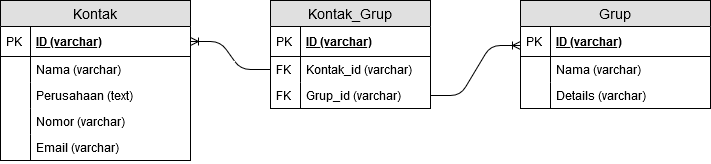

The diagram above was exported from draw.io. Its source (the exported page's mxGraphModel, read from the mxfile embedded in the PNG):
<mxGraphModel dx="1038" dy="575" grid="1" gridSize="10" guides="1" tooltips="1" connect="1" arrows="1" fold="1" page="1" pageScale="1" pageWidth="850" pageHeight="1100" math="0" shadow="0">
  <root>
    <mxCell id="0" />
    <mxCell id="1" parent="0" />
    <mxCell id="OTQqlM0VKzDxhpbDsorh-23" value="Kontak" style="swimlane;fontStyle=0;childLayout=stackLayout;horizontal=1;startSize=26;fillColor=#e0e0e0;horizontalStack=0;resizeParent=1;resizeParentMax=0;resizeLast=0;collapsible=1;marginBottom=0;swimlaneFillColor=#ffffff;align=center;fontSize=14;" vertex="1" parent="1">
      <mxGeometry x="70" y="60" width="190" height="160" as="geometry" />
    </mxCell>
    <mxCell id="OTQqlM0VKzDxhpbDsorh-24" value="ID (varchar)" style="shape=partialRectangle;top=0;left=0;right=0;bottom=1;align=left;verticalAlign=middle;fillColor=none;spacingLeft=34;spacingRight=4;overflow=hidden;rotatable=0;points=[[0,0.5],[1,0.5]];portConstraint=eastwest;dropTarget=0;fontStyle=5;fontSize=12;" vertex="1" parent="OTQqlM0VKzDxhpbDsorh-23">
      <mxGeometry y="26" width="190" height="30" as="geometry" />
    </mxCell>
    <mxCell id="OTQqlM0VKzDxhpbDsorh-25" value="PK" style="shape=partialRectangle;top=0;left=0;bottom=0;fillColor=none;align=left;verticalAlign=middle;spacingLeft=4;spacingRight=4;overflow=hidden;rotatable=0;points=[];portConstraint=eastwest;part=1;fontSize=12;" vertex="1" connectable="0" parent="OTQqlM0VKzDxhpbDsorh-24">
      <mxGeometry width="30" height="30" as="geometry" />
    </mxCell>
    <mxCell id="OTQqlM0VKzDxhpbDsorh-26" value="Nama (varchar)" style="shape=partialRectangle;top=0;left=0;right=0;bottom=0;align=left;verticalAlign=top;fillColor=none;spacingLeft=34;spacingRight=4;overflow=hidden;rotatable=0;points=[[0,0.5],[1,0.5]];portConstraint=eastwest;dropTarget=0;fontSize=12;" vertex="1" parent="OTQqlM0VKzDxhpbDsorh-23">
      <mxGeometry y="56" width="190" height="26" as="geometry" />
    </mxCell>
    <mxCell id="OTQqlM0VKzDxhpbDsorh-27" value="" style="shape=partialRectangle;top=0;left=0;bottom=0;fillColor=none;align=left;verticalAlign=top;spacingLeft=4;spacingRight=4;overflow=hidden;rotatable=0;points=[];portConstraint=eastwest;part=1;fontSize=12;" vertex="1" connectable="0" parent="OTQqlM0VKzDxhpbDsorh-26">
      <mxGeometry width="30" height="26" as="geometry" />
    </mxCell>
    <mxCell id="OTQqlM0VKzDxhpbDsorh-28" value="Perusahaan (text)" style="shape=partialRectangle;top=0;left=0;right=0;bottom=0;align=left;verticalAlign=top;fillColor=none;spacingLeft=34;spacingRight=4;overflow=hidden;rotatable=0;points=[[0,0.5],[1,0.5]];portConstraint=eastwest;dropTarget=0;fontSize=12;" vertex="1" parent="OTQqlM0VKzDxhpbDsorh-23">
      <mxGeometry y="82" width="190" height="26" as="geometry" />
    </mxCell>
    <mxCell id="OTQqlM0VKzDxhpbDsorh-29" value="" style="shape=partialRectangle;top=0;left=0;bottom=0;fillColor=none;align=left;verticalAlign=top;spacingLeft=4;spacingRight=4;overflow=hidden;rotatable=0;points=[];portConstraint=eastwest;part=1;fontSize=12;" vertex="1" connectable="0" parent="OTQqlM0VKzDxhpbDsorh-28">
      <mxGeometry width="30" height="26" as="geometry" />
    </mxCell>
    <mxCell id="OTQqlM0VKzDxhpbDsorh-30" value="Nomor (varchar)" style="shape=partialRectangle;top=0;left=0;right=0;bottom=0;align=left;verticalAlign=top;fillColor=none;spacingLeft=34;spacingRight=4;overflow=hidden;rotatable=0;points=[[0,0.5],[1,0.5]];portConstraint=eastwest;dropTarget=0;fontSize=12;" vertex="1" parent="OTQqlM0VKzDxhpbDsorh-23">
      <mxGeometry y="108" width="190" height="26" as="geometry" />
    </mxCell>
    <mxCell id="OTQqlM0VKzDxhpbDsorh-31" value="" style="shape=partialRectangle;top=0;left=0;bottom=0;fillColor=none;align=left;verticalAlign=top;spacingLeft=4;spacingRight=4;overflow=hidden;rotatable=0;points=[];portConstraint=eastwest;part=1;fontSize=12;" vertex="1" connectable="0" parent="OTQqlM0VKzDxhpbDsorh-30">
      <mxGeometry width="30" height="26" as="geometry" />
    </mxCell>
    <mxCell id="OTQqlM0VKzDxhpbDsorh-36" value="Email (varchar)" style="shape=partialRectangle;top=0;left=0;right=0;bottom=0;align=left;verticalAlign=top;fillColor=none;spacingLeft=34;spacingRight=4;overflow=hidden;rotatable=0;points=[[0,0.5],[1,0.5]];portConstraint=eastwest;dropTarget=0;fontSize=12;" vertex="1" parent="OTQqlM0VKzDxhpbDsorh-23">
      <mxGeometry y="134" width="190" height="26" as="geometry" />
    </mxCell>
    <mxCell id="OTQqlM0VKzDxhpbDsorh-37" value="" style="shape=partialRectangle;top=0;left=0;bottom=0;fillColor=none;align=left;verticalAlign=top;spacingLeft=4;spacingRight=4;overflow=hidden;rotatable=0;points=[];portConstraint=eastwest;part=1;fontSize=12;" vertex="1" connectable="0" parent="OTQqlM0VKzDxhpbDsorh-36">
      <mxGeometry width="30" height="26" as="geometry" />
    </mxCell>
    <mxCell id="OTQqlM0VKzDxhpbDsorh-39" value="Grup" style="swimlane;fontStyle=0;childLayout=stackLayout;horizontal=1;startSize=26;fillColor=#e0e0e0;horizontalStack=0;resizeParent=1;resizeParentMax=0;resizeLast=0;collapsible=1;marginBottom=0;swimlaneFillColor=#ffffff;align=center;fontSize=14;" vertex="1" parent="1">
      <mxGeometry x="590" y="60" width="190" height="108" as="geometry" />
    </mxCell>
    <mxCell id="OTQqlM0VKzDxhpbDsorh-40" value="ID (varchar)" style="shape=partialRectangle;top=0;left=0;right=0;bottom=1;align=left;verticalAlign=middle;fillColor=none;spacingLeft=34;spacingRight=4;overflow=hidden;rotatable=0;points=[[0,0.5],[1,0.5]];portConstraint=eastwest;dropTarget=0;fontStyle=5;fontSize=12;" vertex="1" parent="OTQqlM0VKzDxhpbDsorh-39">
      <mxGeometry y="26" width="190" height="30" as="geometry" />
    </mxCell>
    <mxCell id="OTQqlM0VKzDxhpbDsorh-41" value="PK" style="shape=partialRectangle;top=0;left=0;bottom=0;fillColor=none;align=left;verticalAlign=middle;spacingLeft=4;spacingRight=4;overflow=hidden;rotatable=0;points=[];portConstraint=eastwest;part=1;fontSize=12;" vertex="1" connectable="0" parent="OTQqlM0VKzDxhpbDsorh-40">
      <mxGeometry width="30" height="30" as="geometry" />
    </mxCell>
    <mxCell id="OTQqlM0VKzDxhpbDsorh-133" value="" style="edgeStyle=entityRelationEdgeStyle;fontSize=12;html=1;endArrow=ERoneToMany;" edge="1" parent="OTQqlM0VKzDxhpbDsorh-39" source="OTQqlM0VKzDxhpbDsorh-120">
      <mxGeometry width="100" height="100" relative="1" as="geometry">
        <mxPoint x="-80" y="145" as="sourcePoint" />
        <mxPoint y="45" as="targetPoint" />
      </mxGeometry>
    </mxCell>
    <mxCell id="OTQqlM0VKzDxhpbDsorh-42" value="Nama (varchar)" style="shape=partialRectangle;top=0;left=0;right=0;bottom=0;align=left;verticalAlign=top;fillColor=none;spacingLeft=34;spacingRight=4;overflow=hidden;rotatable=0;points=[[0,0.5],[1,0.5]];portConstraint=eastwest;dropTarget=0;fontSize=12;" vertex="1" parent="OTQqlM0VKzDxhpbDsorh-39">
      <mxGeometry y="56" width="190" height="26" as="geometry" />
    </mxCell>
    <mxCell id="OTQqlM0VKzDxhpbDsorh-43" value="" style="shape=partialRectangle;top=0;left=0;bottom=0;fillColor=none;align=left;verticalAlign=top;spacingLeft=4;spacingRight=4;overflow=hidden;rotatable=0;points=[];portConstraint=eastwest;part=1;fontSize=12;" vertex="1" connectable="0" parent="OTQqlM0VKzDxhpbDsorh-42">
      <mxGeometry width="30" height="26" as="geometry" />
    </mxCell>
    <mxCell id="OTQqlM0VKzDxhpbDsorh-124" value="Details (varchar)" style="shape=partialRectangle;top=0;left=0;right=0;bottom=0;align=left;verticalAlign=top;fillColor=none;spacingLeft=34;spacingRight=4;overflow=hidden;rotatable=0;points=[[0,0.5],[1,0.5]];portConstraint=eastwest;dropTarget=0;fontSize=12;" vertex="1" parent="OTQqlM0VKzDxhpbDsorh-39">
      <mxGeometry y="82" width="190" height="26" as="geometry" />
    </mxCell>
    <mxCell id="OTQqlM0VKzDxhpbDsorh-125" value="" style="shape=partialRectangle;top=0;left=0;bottom=0;fillColor=none;align=left;verticalAlign=top;spacingLeft=4;spacingRight=4;overflow=hidden;rotatable=0;points=[];portConstraint=eastwest;part=1;fontSize=12;" vertex="1" connectable="0" parent="OTQqlM0VKzDxhpbDsorh-124">
      <mxGeometry width="30" height="26" as="geometry" />
    </mxCell>
    <mxCell id="OTQqlM0VKzDxhpbDsorh-89" value="Kontak_Grup" style="swimlane;fontStyle=0;childLayout=stackLayout;horizontal=1;startSize=26;fillColor=#e0e0e0;horizontalStack=0;resizeParent=1;resizeParentMax=0;resizeLast=0;collapsible=1;marginBottom=0;swimlaneFillColor=#ffffff;align=center;fontSize=14;" vertex="1" parent="1">
      <mxGeometry x="340" y="60" width="160" height="108" as="geometry" />
    </mxCell>
    <mxCell id="OTQqlM0VKzDxhpbDsorh-90" value="ID (varchar)" style="shape=partialRectangle;top=0;left=0;right=0;bottom=1;align=left;verticalAlign=middle;fillColor=none;spacingLeft=34;spacingRight=4;overflow=hidden;rotatable=0;points=[[0,0.5],[1,0.5]];portConstraint=eastwest;dropTarget=0;fontStyle=5;fontSize=12;" vertex="1" parent="OTQqlM0VKzDxhpbDsorh-89">
      <mxGeometry y="26" width="160" height="30" as="geometry" />
    </mxCell>
    <mxCell id="OTQqlM0VKzDxhpbDsorh-91" value="PK" style="shape=partialRectangle;top=0;left=0;bottom=0;fillColor=none;align=left;verticalAlign=middle;spacingLeft=4;spacingRight=4;overflow=hidden;rotatable=0;points=[];portConstraint=eastwest;part=1;fontSize=12;" vertex="1" connectable="0" parent="OTQqlM0VKzDxhpbDsorh-90">
      <mxGeometry width="30" height="30" as="geometry" />
    </mxCell>
    <mxCell id="OTQqlM0VKzDxhpbDsorh-92" value="Kontak_id (varchar)" style="shape=partialRectangle;top=0;left=0;right=0;bottom=0;align=left;verticalAlign=top;fillColor=none;spacingLeft=34;spacingRight=4;overflow=hidden;rotatable=0;points=[[0,0.5],[1,0.5]];portConstraint=eastwest;dropTarget=0;fontSize=12;" vertex="1" parent="OTQqlM0VKzDxhpbDsorh-89">
      <mxGeometry y="56" width="160" height="26" as="geometry" />
    </mxCell>
    <mxCell id="OTQqlM0VKzDxhpbDsorh-93" value="FK" style="shape=partialRectangle;top=0;left=0;bottom=0;fillColor=none;align=left;verticalAlign=top;spacingLeft=4;spacingRight=4;overflow=hidden;rotatable=0;points=[];portConstraint=eastwest;part=1;fontSize=12;" vertex="1" connectable="0" parent="OTQqlM0VKzDxhpbDsorh-92">
      <mxGeometry width="30" height="26" as="geometry" />
    </mxCell>
    <mxCell id="OTQqlM0VKzDxhpbDsorh-120" value="Grup_id (varchar)" style="shape=partialRectangle;top=0;left=0;right=0;bottom=0;align=left;verticalAlign=top;fillColor=none;spacingLeft=34;spacingRight=4;overflow=hidden;rotatable=0;points=[[0,0.5],[1,0.5]];portConstraint=eastwest;dropTarget=0;fontSize=12;" vertex="1" parent="OTQqlM0VKzDxhpbDsorh-89">
      <mxGeometry y="82" width="160" height="26" as="geometry" />
    </mxCell>
    <mxCell id="OTQqlM0VKzDxhpbDsorh-121" value="FK" style="shape=partialRectangle;top=0;left=0;bottom=0;fillColor=none;align=left;verticalAlign=top;spacingLeft=4;spacingRight=4;overflow=hidden;rotatable=0;points=[];portConstraint=eastwest;part=1;fontSize=12;" vertex="1" connectable="0" parent="OTQqlM0VKzDxhpbDsorh-120">
      <mxGeometry width="30" height="26" as="geometry" />
    </mxCell>
    <mxCell id="OTQqlM0VKzDxhpbDsorh-127" value="" style="edgeStyle=entityRelationEdgeStyle;fontSize=12;html=1;endArrow=ERoneToMany;" edge="1" parent="1" source="OTQqlM0VKzDxhpbDsorh-92" target="OTQqlM0VKzDxhpbDsorh-24">
      <mxGeometry width="100" height="100" relative="1" as="geometry">
        <mxPoint x="370" y="320" as="sourcePoint" />
        <mxPoint x="470" y="220" as="targetPoint" />
      </mxGeometry>
    </mxCell>
  </root>
</mxGraphModel>